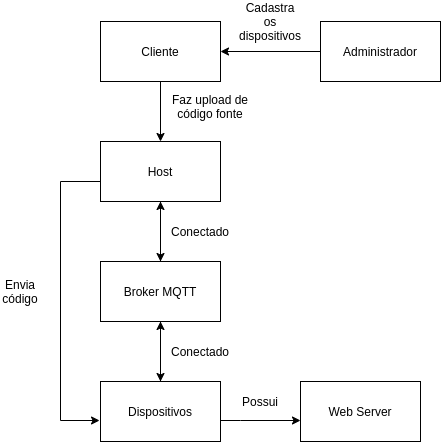

The diagram above was exported from draw.io. Its source (the exported page's mxGraphModel, read from the mxfile embedded in the PNG):
<mxGraphModel dx="477" dy="720" grid="1" gridSize="10" guides="1" tooltips="1" connect="1" arrows="1" fold="1" page="1" pageScale="1" pageWidth="827" pageHeight="1169" math="0" shadow="0">
  <root>
    <mxCell id="WIyWlLk6GJQsqaUBKTNV-0" />
    <mxCell id="WIyWlLk6GJQsqaUBKTNV-1" parent="WIyWlLk6GJQsqaUBKTNV-0" />
    <mxCell id="kzhjXaRuwCriRA4nqSt1-29" style="edgeStyle=orthogonalEdgeStyle;rounded=0;orthogonalLoop=1;jettySize=auto;html=1;strokeColor=#000000;entryX=-0.008;entryY=0.65;entryDx=0;entryDy=0;entryPerimeter=0;" edge="1" parent="WIyWlLk6GJQsqaUBKTNV-1" source="kzhjXaRuwCriRA4nqSt1-0" target="kzhjXaRuwCriRA4nqSt1-5">
      <mxGeometry relative="1" as="geometry">
        <mxPoint x="80" y="520" as="targetPoint" />
        <Array as="points">
          <mxPoint x="80" y="280" />
          <mxPoint x="80" y="519" />
        </Array>
      </mxGeometry>
    </mxCell>
    <mxCell id="kzhjXaRuwCriRA4nqSt1-0" value="Host" style="rounded=0;whiteSpace=wrap;html=1;" vertex="1" parent="WIyWlLk6GJQsqaUBKTNV-1">
      <mxGeometry x="120" y="240" width="120" height="60" as="geometry" />
    </mxCell>
    <mxCell id="kzhjXaRuwCriRA4nqSt1-26" style="edgeStyle=orthogonalEdgeStyle;rounded=0;orthogonalLoop=1;jettySize=auto;html=1;entryX=0.5;entryY=1;entryDx=0;entryDy=0;strokeColor=#000000;" edge="1" parent="WIyWlLk6GJQsqaUBKTNV-1" source="kzhjXaRuwCriRA4nqSt1-3" target="kzhjXaRuwCriRA4nqSt1-0">
      <mxGeometry relative="1" as="geometry" />
    </mxCell>
    <mxCell id="kzhjXaRuwCriRA4nqSt1-27" style="edgeStyle=orthogonalEdgeStyle;rounded=0;orthogonalLoop=1;jettySize=auto;html=1;entryX=0.5;entryY=0;entryDx=0;entryDy=0;strokeColor=#000000;" edge="1" parent="WIyWlLk6GJQsqaUBKTNV-1" source="kzhjXaRuwCriRA4nqSt1-3" target="kzhjXaRuwCriRA4nqSt1-5">
      <mxGeometry relative="1" as="geometry" />
    </mxCell>
    <mxCell id="kzhjXaRuwCriRA4nqSt1-3" value="Broker MQTT" style="rounded=0;whiteSpace=wrap;html=1;" vertex="1" parent="WIyWlLk6GJQsqaUBKTNV-1">
      <mxGeometry x="120" y="360" width="120" height="60" as="geometry" />
    </mxCell>
    <mxCell id="kzhjXaRuwCriRA4nqSt1-28" style="edgeStyle=orthogonalEdgeStyle;rounded=0;orthogonalLoop=1;jettySize=auto;html=1;entryX=0.5;entryY=1;entryDx=0;entryDy=0;strokeColor=#000000;" edge="1" parent="WIyWlLk6GJQsqaUBKTNV-1" source="kzhjXaRuwCriRA4nqSt1-5" target="kzhjXaRuwCriRA4nqSt1-3">
      <mxGeometry relative="1" as="geometry" />
    </mxCell>
    <mxCell id="kzhjXaRuwCriRA4nqSt1-31" style="edgeStyle=orthogonalEdgeStyle;rounded=0;orthogonalLoop=1;jettySize=auto;html=1;exitX=1;exitY=0.5;exitDx=0;exitDy=0;entryX=0;entryY=0.5;entryDx=0;entryDy=0;strokeColor=#000000;" edge="1" parent="WIyWlLk6GJQsqaUBKTNV-1">
      <mxGeometry relative="1" as="geometry">
        <mxPoint x="240" y="519" as="sourcePoint" />
        <mxPoint x="320" y="519" as="targetPoint" />
        <Array as="points">
          <mxPoint x="260" y="519" />
          <mxPoint x="260" y="519" />
        </Array>
      </mxGeometry>
    </mxCell>
    <mxCell id="kzhjXaRuwCriRA4nqSt1-5" value="Dispositivos" style="rounded=0;whiteSpace=wrap;html=1;" vertex="1" parent="WIyWlLk6GJQsqaUBKTNV-1">
      <mxGeometry x="120" y="480" width="120" height="60" as="geometry" />
    </mxCell>
    <mxCell id="kzhjXaRuwCriRA4nqSt1-6" value="Web Server" style="rounded=0;whiteSpace=wrap;html=1;" vertex="1" parent="WIyWlLk6GJQsqaUBKTNV-1">
      <mxGeometry x="320" y="480" width="120" height="60" as="geometry" />
    </mxCell>
    <mxCell id="kzhjXaRuwCriRA4nqSt1-16" value="" style="edgeStyle=orthogonalEdgeStyle;rounded=0;orthogonalLoop=1;jettySize=auto;html=1;" edge="1" parent="WIyWlLk6GJQsqaUBKTNV-1" source="kzhjXaRuwCriRA4nqSt1-7" target="kzhjXaRuwCriRA4nqSt1-0">
      <mxGeometry relative="1" as="geometry" />
    </mxCell>
    <mxCell id="kzhjXaRuwCriRA4nqSt1-7" value="Cliente" style="rounded=0;whiteSpace=wrap;html=1;" vertex="1" parent="WIyWlLk6GJQsqaUBKTNV-1">
      <mxGeometry x="120" y="120" width="120" height="60" as="geometry" />
    </mxCell>
    <mxCell id="kzhjXaRuwCriRA4nqSt1-12" value="" style="edgeStyle=orthogonalEdgeStyle;rounded=0;orthogonalLoop=1;jettySize=auto;html=1;" edge="1" parent="WIyWlLk6GJQsqaUBKTNV-1" source="kzhjXaRuwCriRA4nqSt1-8" target="kzhjXaRuwCriRA4nqSt1-7">
      <mxGeometry relative="1" as="geometry" />
    </mxCell>
    <mxCell id="kzhjXaRuwCriRA4nqSt1-8" value="Administrador" style="rounded=0;whiteSpace=wrap;html=1;" vertex="1" parent="WIyWlLk6GJQsqaUBKTNV-1">
      <mxGeometry x="340" y="120" width="120" height="60" as="geometry" />
    </mxCell>
    <mxCell id="kzhjXaRuwCriRA4nqSt1-14" value="Cadastra os dispositivos" style="text;html=1;strokeColor=none;fillColor=none;align=center;verticalAlign=middle;whiteSpace=wrap;rounded=0;" vertex="1" parent="WIyWlLk6GJQsqaUBKTNV-1">
      <mxGeometry x="270" y="110" width="40" height="20" as="geometry" />
    </mxCell>
    <mxCell id="kzhjXaRuwCriRA4nqSt1-17" value="Faz upload de código fonte" style="text;html=1;strokeColor=none;fillColor=none;align=center;verticalAlign=middle;whiteSpace=wrap;rounded=0;" vertex="1" parent="WIyWlLk6GJQsqaUBKTNV-1">
      <mxGeometry x="190" y="190" width="80" height="30" as="geometry" />
    </mxCell>
    <mxCell id="kzhjXaRuwCriRA4nqSt1-20" value="Conectado" style="text;html=1;strokeColor=none;fillColor=none;align=center;verticalAlign=middle;whiteSpace=wrap;rounded=0;" vertex="1" parent="WIyWlLk6GJQsqaUBKTNV-1">
      <mxGeometry x="200" y="320" width="40" height="20" as="geometry" />
    </mxCell>
    <mxCell id="kzhjXaRuwCriRA4nqSt1-21" value="Conectado" style="text;html=1;strokeColor=none;fillColor=none;align=center;verticalAlign=middle;whiteSpace=wrap;rounded=0;" vertex="1" parent="WIyWlLk6GJQsqaUBKTNV-1">
      <mxGeometry x="200" y="440" width="40" height="20" as="geometry" />
    </mxCell>
    <mxCell id="kzhjXaRuwCriRA4nqSt1-24" value="" style="edgeStyle=orthogonalEdgeStyle;rounded=0;orthogonalLoop=1;jettySize=auto;html=1;verticalAlign=middle;" edge="1" parent="WIyWlLk6GJQsqaUBKTNV-1" source="kzhjXaRuwCriRA4nqSt1-0" target="kzhjXaRuwCriRA4nqSt1-3">
      <mxGeometry relative="1" as="geometry" />
    </mxCell>
    <mxCell id="kzhjXaRuwCriRA4nqSt1-30" value="Envia código" style="text;html=1;strokeColor=none;fillColor=none;align=center;verticalAlign=middle;whiteSpace=wrap;rounded=0;" vertex="1" parent="WIyWlLk6GJQsqaUBKTNV-1">
      <mxGeometry x="20" y="380" width="40" height="20" as="geometry" />
    </mxCell>
    <mxCell id="kzhjXaRuwCriRA4nqSt1-32" value="Possui" style="text;html=1;strokeColor=none;fillColor=none;align=center;verticalAlign=middle;whiteSpace=wrap;rounded=0;" vertex="1" parent="WIyWlLk6GJQsqaUBKTNV-1">
      <mxGeometry x="260" y="490" width="40" height="20" as="geometry" />
    </mxCell>
  </root>
</mxGraphModel>